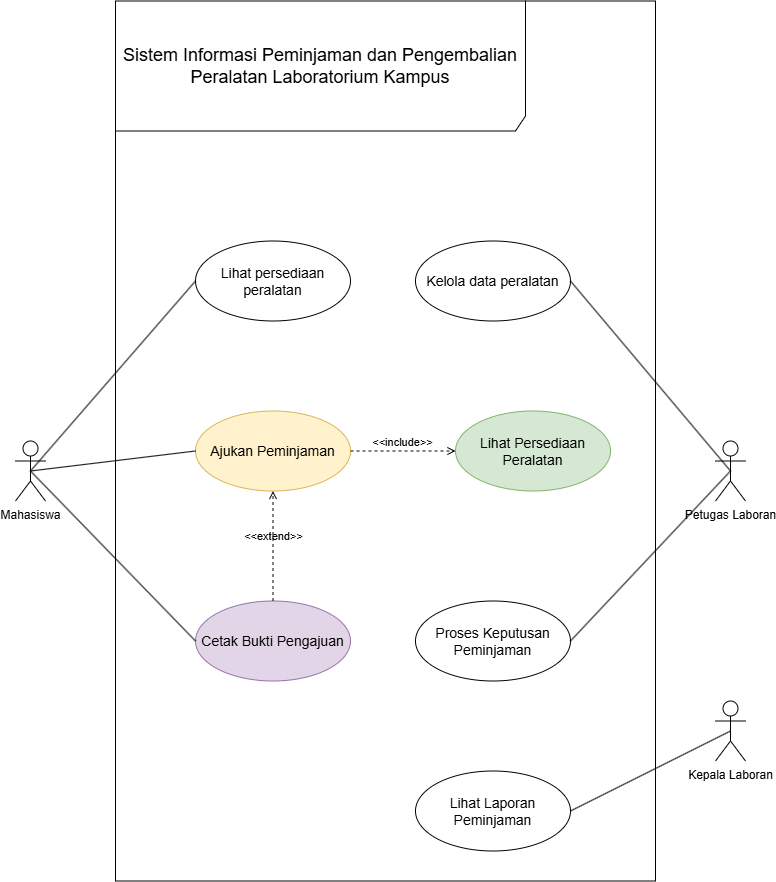

The diagram above was exported from draw.io. Its source (the exported page's mxGraphModel, read from the mxfile embedded in the PNG):
<mxGraphModel dx="1548" dy="1032" grid="1" gridSize="10" guides="1" tooltips="1" connect="1" arrows="1" fold="1" page="1" pageScale="1" pageWidth="850" pageHeight="1100" math="0" shadow="0">
  <root>
    <mxCell id="0" />
    <mxCell id="1" parent="0" />
    <mxCell id="0yKO7pGvBoFFOg4PuTVG-4" parent="1" style="shape=umlFrame;whiteSpace=wrap;html=1;pointerEvents=0;recursiveResize=0;container=1;collapsible=0;width=410;height=130;" value="&lt;font style=&quot;font-size: 18px;&quot;&gt;Sistem Informasi Peminjaman dan Pengembalian Peralatan Laboratorium Kampus&lt;/font&gt;" vertex="1">
      <mxGeometry height="880" width="540" x="160" y="80" as="geometry" />
    </mxCell>
    <mxCell id="0yKO7pGvBoFFOg4PuTVG-8" parent="0yKO7pGvBoFFOg4PuTVG-4" style="ellipse;html=1;whiteSpace=wrap;" value="&lt;font style=&quot;font-size: 14px;&quot;&gt;Lihat persediaan peralatan&lt;/font&gt;" vertex="1">
      <mxGeometry height="80" width="155" x="80" y="240" as="geometry" />
    </mxCell>
    <mxCell id="0yKO7pGvBoFFOg4PuTVG-11" parent="0yKO7pGvBoFFOg4PuTVG-4" style="ellipse;html=1;whiteSpace=wrap;" value="&lt;font style=&quot;font-size: 14px;&quot;&gt;Kelola data peralatan&lt;/font&gt;" vertex="1">
      <mxGeometry height="80" width="155" x="300" y="240" as="geometry" />
    </mxCell>
    <mxCell id="fl1oX5ZLZ-AkFdrZc6PX-1" parent="0yKO7pGvBoFFOg4PuTVG-4" style="ellipse;html=1;whiteSpace=wrap;fillColor=#e1d5e7;strokeColor=#9673a6;" value="&lt;font style=&quot;font-size: 14px;&quot;&gt;Cetak Bukti Pengajuan&lt;/font&gt;" vertex="1">
      <mxGeometry height="80" width="155" x="80" y="600" as="geometry" />
    </mxCell>
    <mxCell id="fl1oX5ZLZ-AkFdrZc6PX-2" parent="0yKO7pGvBoFFOg4PuTVG-4" style="ellipse;html=1;whiteSpace=wrap;fillColor=#fff2cc;strokeColor=#d6b656;" value="&lt;font style=&quot;font-size: 14px;&quot;&gt;Ajukan Peminjaman&lt;/font&gt;" vertex="1">
      <mxGeometry height="80" width="155" x="80" y="410" as="geometry" />
    </mxCell>
    <mxCell id="fl1oX5ZLZ-AkFdrZc6PX-3" parent="0yKO7pGvBoFFOg4PuTVG-4" style="ellipse;html=1;whiteSpace=wrap;fillColor=#d5e8d4;strokeColor=#82b366;" value="&lt;font style=&quot;font-size: 14px;&quot;&gt;Lihat Persediaan Peralatan&lt;/font&gt;" vertex="1">
      <mxGeometry height="80" width="155" x="340" y="410" as="geometry" />
    </mxCell>
    <mxCell id="fl1oX5ZLZ-AkFdrZc6PX-4" parent="0yKO7pGvBoFFOg4PuTVG-4" style="ellipse;html=1;whiteSpace=wrap;" value="&lt;font style=&quot;font-size: 14px;&quot;&gt;Proses Keputusan Peminjaman&lt;/font&gt;" vertex="1">
      <mxGeometry height="80" width="155" x="300" y="600" as="geometry" />
    </mxCell>
    <mxCell id="fl1oX5ZLZ-AkFdrZc6PX-5" parent="0yKO7pGvBoFFOg4PuTVG-4" style="ellipse;html=1;whiteSpace=wrap;" value="&lt;font style=&quot;font-size: 14px;&quot;&gt;Lihat Laporan Peminjaman&lt;/font&gt;" vertex="1">
      <mxGeometry height="80" width="155" x="300" y="770" as="geometry" />
    </mxCell>
    <mxCell id="fl1oX5ZLZ-AkFdrZc6PX-13" edge="1" parent="0yKO7pGvBoFFOg4PuTVG-4" source="fl1oX5ZLZ-AkFdrZc6PX-1" style="html=1;verticalAlign=bottom;labelBackgroundColor=none;endArrow=open;endFill=0;dashed=1;rounded=0;entryX=0.5;entryY=1;entryDx=0;entryDy=0;exitX=0.5;exitY=0;exitDx=0;exitDy=0;" target="fl1oX5ZLZ-AkFdrZc6PX-2" value="&amp;lt;&amp;lt;extend&amp;gt;&amp;gt;">
      <mxGeometry relative="1" width="160" as="geometry">
        <mxPoint x="190" y="430" as="sourcePoint" />
        <mxPoint x="350" y="430" as="targetPoint" />
      </mxGeometry>
    </mxCell>
    <mxCell id="fl1oX5ZLZ-AkFdrZc6PX-14" edge="1" parent="0yKO7pGvBoFFOg4PuTVG-4" source="fl1oX5ZLZ-AkFdrZc6PX-2" style="html=1;verticalAlign=bottom;labelBackgroundColor=none;endArrow=open;endFill=0;dashed=1;rounded=0;exitX=1;exitY=0.5;exitDx=0;exitDy=0;entryX=0;entryY=0.5;entryDx=0;entryDy=0;" target="fl1oX5ZLZ-AkFdrZc6PX-3" value="&amp;lt;&amp;lt;include&amp;gt;&amp;gt;">
      <mxGeometry relative="1" width="160" as="geometry">
        <mxPoint x="190" y="430" as="sourcePoint" />
        <mxPoint x="350" y="430" as="targetPoint" />
      </mxGeometry>
    </mxCell>
    <mxCell id="0yKO7pGvBoFFOg4PuTVG-9" edge="1" parent="1" source="0yKO7pGvBoFFOg4PuTVG-5" style="rounded=0;orthogonalLoop=1;jettySize=auto;html=1;exitX=0.5;exitY=0.5;exitDx=0;exitDy=0;exitPerimeter=0;entryX=0;entryY=0.5;entryDx=0;entryDy=0;endArrow=none;endFill=0;" target="0yKO7pGvBoFFOg4PuTVG-8">
      <mxGeometry relative="1" as="geometry" />
    </mxCell>
    <mxCell id="0yKO7pGvBoFFOg4PuTVG-5" parent="1" style="shape=umlActor;verticalLabelPosition=bottom;verticalAlign=top;html=1;outlineConnect=0;" value="Mahasiswa" vertex="1">
      <mxGeometry height="60" width="30" x="60" y="520" as="geometry" />
    </mxCell>
    <mxCell id="0yKO7pGvBoFFOg4PuTVG-12" edge="1" parent="1" source="0yKO7pGvBoFFOg4PuTVG-6" style="rounded=0;orthogonalLoop=1;jettySize=auto;html=1;exitX=0.5;exitY=0.5;exitDx=0;exitDy=0;exitPerimeter=0;entryX=1;entryY=0.5;entryDx=0;entryDy=0;endArrow=none;endFill=0;" target="0yKO7pGvBoFFOg4PuTVG-11">
      <mxGeometry relative="1" as="geometry" />
    </mxCell>
    <mxCell id="0yKO7pGvBoFFOg4PuTVG-6" parent="1" style="shape=umlActor;verticalLabelPosition=bottom;verticalAlign=top;html=1;outlineConnect=0;" value="Petugas Laboran" vertex="1">
      <mxGeometry height="60" width="30" x="760" y="520" as="geometry" />
    </mxCell>
    <mxCell id="fl1oX5ZLZ-AkFdrZc6PX-7" parent="1" style="shape=umlActor;verticalLabelPosition=bottom;verticalAlign=top;html=1;outlineConnect=0;" value="Kepala Laboran" vertex="1">
      <mxGeometry height="60" width="30" x="760" y="780" as="geometry" />
    </mxCell>
    <mxCell id="fl1oX5ZLZ-AkFdrZc6PX-8" edge="1" parent="1" source="0yKO7pGvBoFFOg4PuTVG-5" style="rounded=0;orthogonalLoop=1;jettySize=auto;html=1;exitX=0.5;exitY=0.5;exitDx=0;exitDy=0;exitPerimeter=0;entryX=0;entryY=0.5;entryDx=0;entryDy=0;endArrow=none;endFill=0;" target="fl1oX5ZLZ-AkFdrZc6PX-2">
      <mxGeometry relative="1" as="geometry">
        <mxPoint x="95" y="650" as="sourcePoint" />
        <mxPoint x="250" y="370" as="targetPoint" />
      </mxGeometry>
    </mxCell>
    <mxCell id="fl1oX5ZLZ-AkFdrZc6PX-9" edge="1" parent="1" source="0yKO7pGvBoFFOg4PuTVG-5" style="rounded=0;orthogonalLoop=1;jettySize=auto;html=1;exitX=0.5;exitY=0.5;exitDx=0;exitDy=0;exitPerimeter=0;entryX=0;entryY=0.5;entryDx=0;entryDy=0;endArrow=none;endFill=0;" target="fl1oX5ZLZ-AkFdrZc6PX-1">
      <mxGeometry relative="1" as="geometry">
        <mxPoint x="95" y="650" as="sourcePoint" />
        <mxPoint x="250" y="540" as="targetPoint" />
      </mxGeometry>
    </mxCell>
    <mxCell id="fl1oX5ZLZ-AkFdrZc6PX-10" edge="1" parent="1" source="fl1oX5ZLZ-AkFdrZc6PX-7" style="rounded=0;orthogonalLoop=1;jettySize=auto;html=1;exitX=0.5;exitY=0.5;exitDx=0;exitDy=0;exitPerimeter=0;entryX=1;entryY=0.5;entryDx=0;entryDy=0;endArrow=none;endFill=0;" target="fl1oX5ZLZ-AkFdrZc6PX-5">
      <mxGeometry relative="1" as="geometry">
        <mxPoint x="785" y="650" as="sourcePoint" />
        <mxPoint x="625" y="370" as="targetPoint" />
      </mxGeometry>
    </mxCell>
    <mxCell id="fl1oX5ZLZ-AkFdrZc6PX-11" edge="1" parent="1" source="0yKO7pGvBoFFOg4PuTVG-6" style="rounded=0;orthogonalLoop=1;jettySize=auto;html=1;exitX=0.5;exitY=0.5;exitDx=0;exitDy=0;exitPerimeter=0;entryX=1;entryY=0.5;entryDx=0;entryDy=0;endArrow=none;endFill=0;" target="fl1oX5ZLZ-AkFdrZc6PX-4">
      <mxGeometry relative="1" as="geometry">
        <mxPoint x="785" y="650" as="sourcePoint" />
        <mxPoint x="625" y="540" as="targetPoint" />
      </mxGeometry>
    </mxCell>
  </root>
</mxGraphModel>